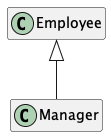

The diagram above was rendered by PlantUML. Its source (embedded in the PNG):
@startuml

hide members

class Employee{
	int id
	String name
	int age

	String aboutMe()
}

class Manager{
	int noOfReportees
}

Employee <|-- Manager

@enduml